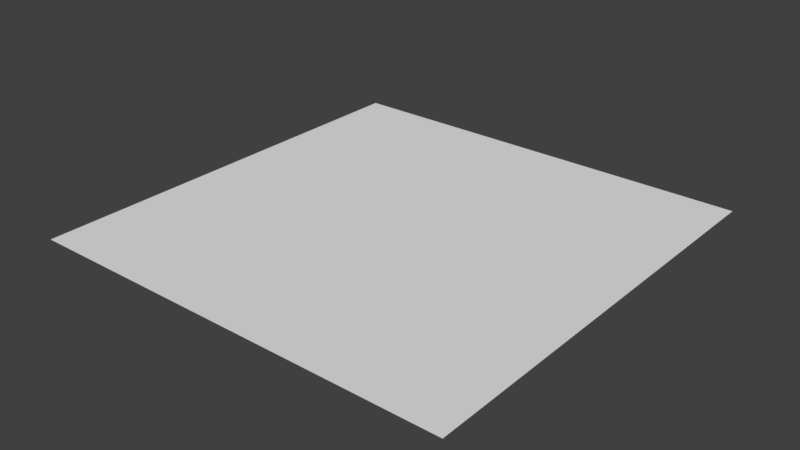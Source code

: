 # Source: score.blend  (saved by Blender 2.78.0; exported with 4.5.12 LTS)
import bpy
from mathutils import Matrix  # noqa: F401  (used for matrix-valued properties, if any)

bpy.ops.wm.read_factory_settings(use_empty=True)
scene = bpy.context.scene
scene.name = 'Scene'

# ---- collections
col_collection_1 = bpy.data.collections.new('Collection 1'); scene.collection.children.link(col_collection_1)

# ---- world
world_world = bpy.data.worlds.new('World'); scene.world = world_world
world_world.color = (0.05088, 0.05088, 0.05088)
world_world.use_sun_shadow = False
world_world.sun_shadow_jitter_overblur = 0.0
world_world.cycles.sampling_method = 'MANUAL'

# ---- meshes
me_grid = bpy.data.meshes.new('Grid')
me_grid.from_pydata([(-8.0, -8.0, 0.0), (-6.222, -8.0, 0.0), (-4.444, -8.0, 0.0), (-2.667, -8.0, 0.0), (-0.8889, -8.0, 0.0), (0.8889, -8.0, 0.0), (2.667, -8.0, 0.0), (4.444, -8.0, 0.0), (6.222, -8.0, 0.0), (8.0, -8.0, 0.0), (-8.0, -6.222, 0.0), (-6.222, -6.222, 0.0), (-4.444, -6.222, 0.0), (-2.667, -6.222, 0.0), (-0.8889, -6.222, 0.0), (0.8889, -6.222, 0.0), (2.667, -6.222, 0.0), (4.444, -6.222, 0.0), (6.222, -6.222, 0.0), (8.0, -6.222, 0.0), (-8.0, -4.444, 0.0), (-6.222, -4.444, 0.0), (-4.444, -4.444, 0.0), (-2.667, -4.444, 0.0), (-0.8889, -4.444, 0.0), (0.8889, -4.444, 0.0), (2.667, -4.444, 0.0), (4.444, -4.444, 0.0), (6.222, -4.444, 0.0), (8.0, -4.444, 0.0), (-8.0, -2.667, 0.0), (-6.222, -2.667, 0.0), (-4.444, -2.667, 0.0), (-2.667, -2.667, 0.0), (-0.8889, -2.667, 0.0), (0.8889, -2.667, 0.0), (2.667, -2.667, 0.0), (4.444, -2.667, 0.0), (6.222, -2.667, 0.0), (8.0, -2.667, 0.0), (-8.0, -0.8889, 0.0), (-6.222, -0.8889, 0.0), (-4.444, -0.8889, 0.0), (-2.667, -0.8889, 0.0), (-0.8889, -0.8889, 0.0), (0.8889, -0.8889, 0.0), (2.667, -0.8889, 0.0), (4.444, -0.8889, 0.0), (6.222, -0.8889, 0.0), (8.0, -0.8889, 0.0), (-8.0, 0.8889, 0.0), (-6.222, 0.8889, 0.0), (-4.444, 0.8889, 0.0), (-2.667, 0.8889, 0.0), (-0.8889, 0.8889, 0.0), (0.8889, 0.8889, 0.0), (2.667, 0.8889, 0.0), (4.444, 0.8889, 0.0), (6.222, 0.8889, 0.0), (8.0, 0.8889, 0.0), (-8.0, 2.667, 0.0), (-6.222, 2.667, 0.0), (-4.444, 2.667, 0.0), (-2.667, 2.667, 0.0), (-0.8889, 2.667, 0.0), (0.8889, 2.667, 0.0), (2.667, 2.667, 0.0), (4.444, 2.667, 0.0), (6.222, 2.667, 0.0), (8.0, 2.667, 0.0), (-8.0, 4.444, 0.0), (-6.222, 4.444, 0.0), (-4.444, 4.444, 0.0), (-2.667, 4.444, 0.0), (-0.8889, 4.444, 0.0), (0.8889, 4.444, 0.0), (2.667, 4.444, 0.0), (4.444, 4.444, 0.0), (6.222, 4.444, 0.0), (8.0, 4.444, 0.0), (-8.0, 6.222, 0.0), (-6.222, 6.222, 0.0), (-4.444, 6.222, 0.0), (-2.667, 6.222, 0.0), (-0.8889, 6.222, 0.0), (0.8889, 6.222, 0.0), (2.667, 6.222, 0.0), (4.444, 6.222, 0.0), (6.222, 6.222, 0.0), (8.0, 6.222, 0.0), (-8.0, 8.0, 0.0), (-6.222, 8.0, 0.0), (-4.444, 8.0, 0.0), (-2.667, 8.0, 0.0), (-0.8889, 8.0, 0.0), (0.8889, 8.0, 0.0), (2.667, 8.0, 0.0), (4.444, 8.0, 0.0), (6.222, 8.0, 0.0), (8.0, 8.0, 0.0)], [], [(1, 10, 0), (2, 11, 1), (3, 12, 2), (4, 13, 3), (5, 14, 4), (6, 15, 5), (7, 16, 6), (8, 17, 7), (9, 18, 8), (11, 20, 10), (12, 21, 11), (13, 22, 12), (14, 23, 13), (15, 24, 14), (16, 25, 15), (17, 26, 16), (18, 27, 17), (19, 28, 18), (21, 30, 20), (22, 31, 21), (23, 32, 22), (24, 33, 23), (25, 34, 24), (26, 35, 25), (27, 36, 26), (28, 37, 27), (29, 38, 28), (31, 40, 30), (32, 41, 31), (33, 42, 32), (34, 43, 33), (35, 44, 34), (36, 45, 35), (37, 46, 36), (38, 47, 37), (39, 48, 38), (41, 50, 40), (42, 51, 41), (43, 52, 42), (44, 53, 43), (45, 54, 44), (46, 55, 45), (47, 56, 46), (48, 57, 47), (49, 58, 48), (51, 60, 50), (52, 61, 51), (53, 62, 52), (54, 63, 53), (55, 64, 54), (56, 65, 55), (57, 66, 56), (58, 67, 57), (59, 68, 58), (61, 70, 60), (62, 71, 61), (63, 72, 62), (64, 73, 63), (65, 74, 64), (66, 75, 65), (67, 76, 66), (68, 77, 67), (69, 78, 68), (71, 80, 70), (72, 81, 71), (73, 82, 72), (74, 83, 73), (75, 84, 74), (76, 85, 75), (77, 86, 76), (78, 87, 77), (79, 88, 78), (81, 90, 80), (82, 91, 81), (83, 92, 82), (84, 93, 83), (85, 94, 84), (86, 95, 85), (87, 96, 86), (88, 97, 87), (89, 98, 88), (1, 11, 10), (2, 12, 11), (3, 13, 12), (4, 14, 13), (5, 15, 14), (6, 16, 15), (7, 17, 16), (8, 18, 17), (9, 19, 18), (11, 21, 20), (12, 22, 21), (13, 23, 22), (14, 24, 23), (15, 25, 24), (16, 26, 25), (17, 27, 26), (18, 28, 27), (19, 29, 28), (21, 31, 30), (22, 32, 31), (23, 33, 32), (24, 34, 33), (25, 35, 34), (26, 36, 35), (27, 37, 36), (28, 38, 37), (29, 39, 38), (31, 41, 40), (32, 42, 41), (33, 43, 42), (34, 44, 43), (35, 45, 44), (36, 46, 45), (37, 47, 46), (38, 48, 47), (39, 49, 48), (41, 51, 50), (42, 52, 51), (43, 53, 52), (44, 54, 53), (45, 55, 54), (46, 56, 55), (47, 57, 56), (48, 58, 57), (49, 59, 58), (51, 61, 60), (52, 62, 61), (53, 63, 62), (54, 64, 63), (55, 65, 64), (56, 66, 65), (57, 67, 66), (58, 68, 67), (59, 69, 68), (61, 71, 70), (62, 72, 71), (63, 73, 72), (64, 74, 73), (65, 75, 74), (66, 76, 75), (67, 77, 76), (68, 78, 77), (69, 79, 78), (71, 81, 80), (72, 82, 81), (73, 83, 82), (74, 84, 83), (75, 85, 84), (76, 86, 85), (77, 87, 86), (78, 88, 87), (79, 89, 88), (81, 91, 90), (82, 92, 91), (83, 93, 92), (84, 94, 93), (85, 95, 94), (86, 96, 95), (87, 97, 96), (88, 98, 97), (89, 99, 98)])
_uv = me_grid.uv_layers.new(name='UVMap')
_uv.uv.foreach_set('vector', [0.1112, 0.0001004, 9.998e-05, 0.1112, 9.998e-05, 0.0001005, 0.2223, 0.0001003, 0.1112, 0.1112, 0.1112, 0.0001004, 0.3334, 0.0001003, 0.2223, 0.1112, 0.2223, 0.0001003, 0.4445, 0.0001002, 0.3334, 0.1112, 0.3334, 0.0001003, 0.5555, 0.0001002, 0.4445, 0.1112, 0.4445, 0.0001002, 0.6666, 0.0001001, 0.5555, 0.1112, 0.5555, 0.0001002, 0.7777, 0.0001001, 0.6666, 0.1112, 0.6666, 0.0001001, 0.8888, 9.998e-05, 0.7777, 0.1112, 0.7777, 0.0001001, 0.9999, 0.0001001, 0.8888, 0.1112, 0.8888, 9.998e-05, 0.1112, 0.1112, 0.0001001, 0.2223, 9.998e-05, 0.1112, 0.2223, 0.1112, 0.1112, 0.2223, 0.1112, 0.1112, 0.3334, 0.1112, 0.2223, 0.2223, 0.2223, 0.1112, 0.4445, 0.1112, 0.3334, 0.2223, 0.3334, 0.1112, 0.5555, 0.1112, 0.4445, 0.2223, 0.4445, 0.1112, 0.6666, 0.1112, 0.5555, 0.2223, 0.5555, 0.1112, 0.7777, 0.1112, 0.6666, 0.2223, 0.6666, 0.1112, 0.8888, 0.1112, 0.7777, 0.2223, 0.7777, 0.1112, 0.9999, 0.1112, 0.8888, 0.2223, 0.8888, 0.1112, 0.1112, 0.2223, 0.0001001, 0.3334, 0.0001001, 0.2223, 0.2223, 0.2223, 0.1112, 0.3334, 0.1112, 0.2223, 0.3334, 0.2223, 0.2223, 0.3334, 0.2223, 0.2223, 0.4445, 0.2223, 0.3334, 0.3334, 0.3334, 0.2223, 0.5555, 0.2223, 0.4445, 0.3334, 0.4445, 0.2223, 0.6666, 0.2223, 0.5555, 0.3334, 0.5555, 0.2223, 0.7777, 0.2223, 0.6666, 0.3334, 0.6666, 0.2223, 0.8888, 0.2223, 0.7777, 0.3334, 0.7777, 0.2223, 0.9999, 0.2223, 0.8888, 0.3334, 0.8888, 0.2223, 0.1112, 0.3334, 0.0001001, 0.4445, 0.0001001, 0.3334, 0.2223, 0.3334, 0.1112, 0.4445, 0.1112, 0.3334, 0.3334, 0.3334, 0.2223, 0.4445, 0.2223, 0.3334, 0.4445, 0.3334, 0.3334, 0.4445, 0.3334, 0.3334, 0.5555, 0.3334, 0.4445, 0.4445, 0.4445, 0.3334, 0.6666, 0.3334, 0.5555, 0.4445, 0.5555, 0.3334, 0.7777, 0.3334, 0.6666, 0.4445, 0.6666, 0.3334, 0.8888, 0.3334, 0.7777, 0.4445, 0.7777, 0.3334, 0.9999, 0.3334, 0.8888, 0.4445, 0.8888, 0.3334, 0.1112, 0.4445, 0.0001001, 0.5555, 0.0001001, 0.4445, 0.2223, 0.4445, 0.1112, 0.5555, 0.1112, 0.4445, 0.3334, 0.4445, 0.2223, 0.5555, 0.2223, 0.4445, 0.4445, 0.4445, 0.3334, 0.5555, 0.3334, 0.4445, 0.5555, 0.4445, 0.4445, 0.5555, 0.4445, 0.4445, 0.6666, 0.4445, 0.5555, 0.5555, 0.5555, 0.4445, 0.7777, 0.4445, 0.6666, 0.5555, 0.6666, 0.4445, 0.8888, 0.4445, 0.7777, 0.5555, 0.7777, 0.4445, 0.9999, 0.4445, 0.8888, 0.5555, 0.8888, 0.4445, 0.1112, 0.5555, 0.0001002, 0.6666, 0.0001001, 0.5555, 0.2223, 0.5555, 0.1112, 0.6666, 0.1112, 0.5555, 0.3334, 0.5555, 0.2223, 0.6666, 0.2223, 0.5555, 0.4445, 0.5555, 0.3334, 0.6666, 0.3334, 0.5555, 0.5555, 0.5555, 0.4445, 0.6666, 0.4445, 0.5555, 0.6666, 0.5555, 0.5555, 0.6666, 0.5555, 0.5555, 0.7777, 0.5555, 0.6666, 0.6666, 0.6666, 0.5555, 0.8888, 0.5555, 0.7777, 0.6666, 0.7777, 0.5555, 0.9999, 0.5555, 0.8888, 0.6666, 0.8888, 0.5555, 0.1112, 0.6666, 0.0001002, 0.7777, 0.0001002, 0.6666, 0.2223, 0.6666, 0.1112, 0.7777, 0.1112, 0.6666, 0.3334, 0.6666, 0.2223, 0.7777, 0.2223, 0.6666, 0.4445, 0.6666, 0.3334, 0.7777, 0.3334, 0.6666, 0.5555, 0.6666, 0.4445, 0.7777, 0.4445, 0.6666, 0.6666, 0.6666, 0.5555, 0.7777, 0.5555, 0.6666, 0.7777, 0.6666, 0.6666, 0.7777, 0.6666, 0.6666, 0.8888, 0.6666, 0.7777, 0.7777, 0.7777, 0.6666, 0.9999, 0.6666, 0.8888, 0.7777, 0.8888, 0.6666, 0.1112, 0.7777, 0.0001003, 0.8888, 0.0001002, 0.7777, 0.2223, 0.7777, 0.1112, 0.8888, 0.1112, 0.7777, 0.3334, 0.7777, 0.2223, 0.8888, 0.2223, 0.7777, 0.4445, 0.7777, 0.3334, 0.8888, 0.3334, 0.7777, 0.5555, 0.7777, 0.4445, 0.8888, 0.4445, 0.7777, 0.6666, 0.7777, 0.5555, 0.8888, 0.5555, 0.7777, 0.7777, 0.7777, 0.6666, 0.8888, 0.6666, 0.7777, 0.8888, 0.7777, 0.7777, 0.8888, 0.7777, 0.7777, 0.9999, 0.7777, 0.8888, 0.8888, 0.8888, 0.7777, 0.1112, 0.8888, 0.0001003, 0.9999, 0.0001003, 0.8888, 0.2223, 0.8888, 0.1112, 0.9999, 0.1112, 0.8888, 0.3334, 0.8888, 0.2223, 0.9999, 0.2223, 0.8888, 0.4445, 0.8888, 0.3334, 0.9999, 0.3334, 0.8888, 0.5555, 0.8888, 0.4445, 0.9999, 0.4445, 0.8888, 0.6666, 0.8888, 0.5555, 0.9999, 0.5555, 0.8888, 0.7777, 0.8888, 0.6666, 0.9999, 0.6666, 0.8888, 0.8888, 0.8888, 0.7777, 0.9999, 0.7777, 0.8888, 0.9999, 0.8888, 0.8888, 0.9999, 0.8888, 0.8888, 0.1112, 0.0001004, 0.1112, 0.1112, 9.998e-05, 0.1112, 0.2223, 0.0001003, 0.2223, 0.1112, 0.1112, 0.1112, 0.3334, 0.0001003, 0.3334, 0.1112, 0.2223, 0.1112, 0.4445, 0.0001002, 0.4445, 0.1112, 0.3334, 0.1112, 0.5555, 0.0001002, 0.5555, 0.1112, 0.4445, 0.1112, 0.6666, 0.0001001, 0.6666, 0.1112, 0.5555, 0.1112, 0.7777, 0.0001001, 0.7777, 0.1112, 0.6666, 0.1112, 0.8888, 9.998e-05, 0.8888, 0.1112, 0.7777, 0.1112, 0.9999, 0.0001001, 0.9999, 0.1112, 0.8888, 0.1112, 0.1112, 0.1112, 0.1112, 0.2223, 0.0001001, 0.2223, 0.2223, 0.1112, 0.2223, 0.2223, 0.1112, 0.2223, 0.3334, 0.1112, 0.3334, 0.2223, 0.2223, 0.2223, 0.4445, 0.1112, 0.4445, 0.2223, 0.3334, 0.2223, 0.5555, 0.1112, 0.5555, 0.2223, 0.4445, 0.2223, 0.6666, 0.1112, 0.6666, 0.2223, 0.5555, 0.2223, 0.7777, 0.1112, 0.7777, 0.2223, 0.6666, 0.2223, 0.8888, 0.1112, 0.8888, 0.2223, 0.7777, 0.2223, 0.9999, 0.1112, 0.9999, 0.2223, 0.8888, 0.2223, 0.1112, 0.2223, 0.1112, 0.3334, 0.0001001, 0.3334, 0.2223, 0.2223, 0.2223, 0.3334, 0.1112, 0.3334, 0.3334, 0.2223, 0.3334, 0.3334, 0.2223, 0.3334, 0.4445, 0.2223, 0.4445, 0.3334, 0.3334, 0.3334, 0.5555, 0.2223, 0.5555, 0.3334, 0.4445, 0.3334, 0.6666, 0.2223, 0.6666, 0.3334, 0.5555, 0.3334, 0.7777, 0.2223, 0.7777, 0.3334, 0.6666, 0.3334, 0.8888, 0.2223, 0.8888, 0.3334, 0.7777, 0.3334, 0.9999, 0.2223, 0.9999, 0.3334, 0.8888, 0.3334, 0.1112, 0.3334, 0.1112, 0.4445, 0.0001001, 0.4445, 0.2223, 0.3334, 0.2223, 0.4445, 0.1112, 0.4445, 0.3334, 0.3334, 0.3334, 0.4445, 0.2223, 0.4445, 0.4445, 0.3334, 0.4445, 0.4445, 0.3334, 0.4445, 0.5555, 0.3334, 0.5555, 0.4445, 0.4445, 0.4445, 0.6666, 0.3334, 0.6666, 0.4445, 0.5555, 0.4445, 0.7777, 0.3334, 0.7777, 0.4445, 0.6666, 0.4445, 0.8888, 0.3334, 0.8888, 0.4445, 0.7777, 0.4445, 0.9999, 0.3334, 0.9999, 0.4445, 0.8888, 0.4445, 0.1112, 0.4445, 0.1112, 0.5555, 0.0001001, 0.5555, 0.2223, 0.4445, 0.2223, 0.5555, 0.1112, 0.5555, 0.3334, 0.4445, 0.3334, 0.5555, 0.2223, 0.5555, 0.4445, 0.4445, 0.4445, 0.5555, 0.3334, 0.5555, 0.5555, 0.4445, 0.5555, 0.5555, 0.4445, 0.5555, 0.6666, 0.4445, 0.6666, 0.5555, 0.5555, 0.5555, 0.7777, 0.4445, 0.7777, 0.5555, 0.6666, 0.5555, 0.8888, 0.4445, 0.8888, 0.5555, 0.7777, 0.5555, 0.9999, 0.4445, 0.9999, 0.5555, 0.8888, 0.5555, 0.1112, 0.5555, 0.1112, 0.6666, 0.0001002, 0.6666, 0.2223, 0.5555, 0.2223, 0.6666, 0.1112, 0.6666, 0.3334, 0.5555, 0.3334, 0.6666, 0.2223, 0.6666, 0.4445, 0.5555, 0.4445, 0.6666, 0.3334, 0.6666, 0.5555, 0.5555, 0.5555, 0.6666, 0.4445, 0.6666, 0.6666, 0.5555, 0.6666, 0.6666, 0.5555, 0.6666, 0.7777, 0.5555, 0.7777, 0.6666, 0.6666, 0.6666, 0.8888, 0.5555, 0.8888, 0.6666, 0.7777, 0.6666, 0.9999, 0.5555, 0.9999, 0.6666, 0.8888, 0.6666, 0.1112, 0.6666, 0.1112, 0.7777, 0.0001002, 0.7777, 0.2223, 0.6666, 0.2223, 0.7777, 0.1112, 0.7777, 0.3334, 0.6666, 0.3334, 0.7777, 0.2223, 0.7777, 0.4445, 0.6666, 0.4445, 0.7777, 0.3334, 0.7777, 0.5555, 0.6666, 0.5555, 0.7777, 0.4445, 0.7777, 0.6666, 0.6666, 0.6666, 0.7777, 0.5555, 0.7777, 0.7777, 0.6666, 0.7777, 0.7777, 0.6666, 0.7777, 0.8888, 0.6666, 0.8888, 0.7777, 0.7777, 0.7777, 0.9999, 0.6666, 0.9999, 0.7777, 0.8888, 0.7777, 0.1112, 0.7777, 0.1112, 0.8888, 0.0001003, 0.8888, 0.2223, 0.7777, 0.2223, 0.8888, 0.1112, 0.8888, 0.3334, 0.7777, 0.3334, 0.8888, 0.2223, 0.8888, 0.4445, 0.7777, 0.4445, 0.8888, 0.3334, 0.8888, 0.5555, 0.7777, 0.5555, 0.8888, 0.4445, 0.8888, 0.6666, 0.7777, 0.6666, 0.8888, 0.5555, 0.8888, 0.7777, 0.7777, 0.7777, 0.8888, 0.6666, 0.8888, 0.8888, 0.7777, 0.8888, 0.8888, 0.7777, 0.8888, 0.9999, 0.7777, 0.9999, 0.8888, 0.8888, 0.8888, 0.1112, 0.8888, 0.1112, 0.9999, 0.0001003, 0.9999, 0.2223, 0.8888, 0.2223, 0.9999, 0.1112, 0.9999, 0.3334, 0.8888, 0.3334, 0.9999, 0.2223, 0.9999, 0.4445, 0.8888, 0.4445, 0.9999, 0.3334, 0.9999, 0.5555, 0.8888, 0.5555, 0.9999, 0.4445, 0.9999, 0.6666, 0.8888, 0.6666, 0.9999, 0.5555, 0.9999, 0.7777, 0.8888, 0.7777, 0.9999, 0.6666, 0.9999, 0.8888, 0.8888, 0.8888, 0.9999, 0.7777, 0.9999, 0.9999, 0.8888, 0.9999, 0.9999, 0.8888, 0.9999])
me_grid.use_remesh_preserve_volume = False
me_grid.use_remesh_preserve_attributes = False
me_grid.use_mirror_vertex_groups = False
me_grid.update()

# ---- objects
ob_grid = bpy.data.objects.new('Grid', me_grid)

# ---- transforms, parenting, visibility, modifiers, constraints
ob_grid.location = (0.0, 0.0, 0.0)
ob_grid.lineart.crease_threshold = 0.0

# ---- collection membership
col_collection_1.objects.link(ob_grid)

# ---- scene / render settings (as saved in the file)
scene.frame_start = 1; scene.frame_end = 250; scene.frame_set(1)
scene.render.engine = 'BLENDER_EEVEE_NEXT'
scene.render.resolution_percentage = 50
scene.render.dither_intensity = 0.0
scene.cycles.use_denoising = False
scene.cycles.samples = 128
scene.cycles.sampling_pattern = 'TABULATED_SOBOL'
scene.cycles.light_sampling_threshold = 0.0
scene.cycles.use_adaptive_sampling = False
scene.cycles.use_light_tree = False
scene.cycles.blur_glossy = 0.0
scene.cycles.sample_clamp_indirect = 0.0
scene.view_settings.view_transform = 'Standard'
bpy.context.view_layer.update()

# ---- added for rendering (the .blend has no active camera and no usable light): camera, sun
cam_auto = bpy.data.cameras.new('AutoCamera')
cam_auto.lens = 50.0
cam_auto.sensor_width = 36.0
cam_auto.clip_end = 1000.0
ob_auto_camera = bpy.data.objects.new('AutoCamera', cam_auto)
scene.collection.objects.link(ob_auto_camera)
ob_auto_camera.location = (20.9354, -25.1225, 16.7484)
ob_auto_camera.rotation_euler = (1.09748, -7.21219e-08, 0.694738)
scene.camera = ob_auto_camera
light_auto_sun = bpy.data.lights.new('AutoSun', 'SUN')
light_auto_sun.energy = 3.0
light_auto_sun.angle = 0.0523599
ob_auto_sun = bpy.data.objects.new('AutoSun', light_auto_sun)
scene.collection.objects.link(ob_auto_sun)
ob_auto_sun.rotation_euler = (0.872665, 0.174533, 0.523599)
bpy.context.view_layer.update()
